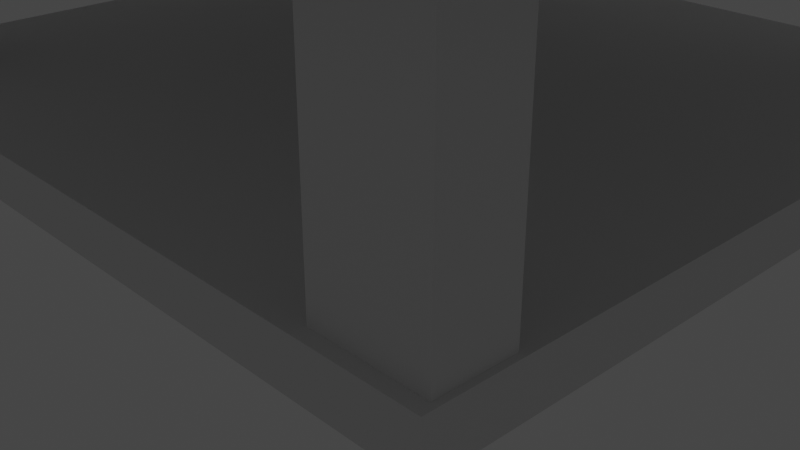 # Source: Attic_Slab.blend  (saved by Blender 3.0.42; exported with 4.5.12 LTS)
import bpy
from mathutils import Matrix  # noqa: F401  (used for matrix-valued properties, if any)

bpy.ops.wm.read_factory_settings(use_empty=True)
scene = bpy.context.scene
scene.name = 'Scene'

# ---- collections
col_collection = bpy.data.collections.new('Collection'); scene.collection.children.link(col_collection)

# ---- world
world_world = bpy.data.worlds.new('World'); scene.world = world_world
world_world.use_nodes = True; world_world.node_tree.nodes.clear()
_N = world_world.node_tree.nodes; _L = world_world.node_tree.links
n0 = _N.new('ShaderNodeOutputWorld'); n0.name = 'World Output'; n0.location = (300, 300)
n1 = _N.new('ShaderNodeBackground'); n1.name = 'Background'; n1.location = (10, 300)
n1.inputs[0].default_value = (0.05088, 0.05088, 0.05088, 1.0)
_L.new(n1.outputs[0], n0.inputs[0])
n0.is_active_output = True
world_world.color = (0.05088, 0.05088, 0.05088)
world_world.use_sun_shadow = False
world_world.sun_shadow_jitter_overblur = 0.0

# ---- cameras
cam_camera = bpy.data.cameras.new('Camera')
cam_camera.clip_end = 100.0
cam_camera.ortho_scale = 7.314

# ---- lights
light_light = bpy.data.lights.new('Light', 'POINT')
light_light.transmission_factor = 0.0
light_light.energy = 1000.0
light_light.shadow_soft_size = 0.1
light_light.shadow_maximum_resolution = 0.006
light_light.use_absolute_resolution = True

# ---- meshes
me_cube_001 = bpy.data.meshes.new('Cube.001')
me_cube_001.from_pydata([(-7.446, -5.335, -0.1991), (-7.446, 5.335, -0.1991), (-7.446, 5.335, 0.1991), (7.446, -5.335, -0.1991), (7.446, 5.335, -0.1991), (7.446, 5.335, 0.1991), (-7.446, -5.335, -0.006101), (-7.446, -5.13, 0.1991), (7.446, -5.13, 0.1991), (7.446, -5.335, -0.006101)], [], [(5, 2, 7, 8), (1, 2, 5, 4), (0, 6, 7, 2, 1), (1, 4, 3, 0), (4, 5, 8, 9, 3), (8, 7, 6, 9), (3, 9, 6, 0)])
_uv = me_cube_001.uv_layers.new(name='UVMap')
_uv.uv.foreach_set('vector', [0.625, 0.5, 0.875, 0.5, 0.875, 0.7452, 0.625, 0.7452, 0.375, 0.25, 0.625, 0.25, 0.625, 0.5, 0.375, 0.5, 0.375, 0.0, 0.4962, 0.0, 0.625, 0.004808, 0.625, 0.25, 0.375, 0.25, 0.125, 0.5, 0.375, 0.5, 0.375, 0.75, 0.125, 0.75, 0.375, 0.5, 0.625, 0.5, 0.625, 0.7452, 0.4962, 0.75, 0.375, 0.75, 0.625, 0.75, 0.625, 1.0, 0.4962, 1.0, 0.4962, 0.75, 0.375, 0.75, 0.4962, 0.75, 0.4962, 1.0, 0.375, 1.0])
me_cube_001.use_remesh_fix_poles = True
me_cube_001.use_remesh_preserve_attributes = False
me_cube_001.update()
me_cube_002 = bpy.data.meshes.new('Cube.002')
me_cube_002.from_pydata([(-5.261, -5.02, -0.2944), (-5.261, -5.02, 0.2944), (-5.261, 5.02, -0.2944), (5.261, -5.02, -0.2944), (5.261, -5.02, 0.2944), (5.261, 5.02, -0.2944), (5.261, 5.02, 0.2944), (-4.419, 5.02, 0.2944), (-5.261, 5.02, -0.2943), (-5.261, 4.178, 0.2944), (-4.741, 5.02, 0.2495), (-5.014, 5.02, 0.1219), (-4.741, 4.956, 0.2944), (-4.925, 4.942, 0.2394), (-5.079, 4.949, 0.1669), (-5.118, 4.877, 0.1946), (-5.261, 4.956, -0.06904), (-5.261, 4.774, 0.1219), (-5.197, 5.02, -0.06904), (-5.182, 4.942, 0.05928), (-5.19, 4.838, 0.1669), (-5.197, 4.5, 0.2944), (-5.014, 4.774, 0.2944), (-5.261, 4.5, 0.2495), (-5.182, 4.684, 0.2394), (-5.079, 4.838, 0.2448)], [], [(2, 8, 18, 11, 10, 7, 6, 5), (5, 6, 4, 3), (3, 4, 1, 0), (2, 5, 3, 0), (0, 1, 9, 23, 17, 16, 8, 2), (7, 10, 13, 12), (10, 11, 14, 13), (12, 13, 25, 22), (13, 14, 15, 25), (8, 16, 19, 18), (16, 17, 20, 19), (18, 19, 14, 11), (19, 20, 15, 14), (9, 21, 24, 23), (21, 22, 25, 24), (23, 24, 20, 17), (24, 25, 15, 20), (6, 7, 12, 22, 21, 9, 1, 4)])
_uv = me_cube_002.uv_layers.new(name='UVMap')
_uv.uv.foreach_set('vector', [0.375, 0.25, 0.375, 0.25, 0.4707, 0.2515, 0.5518, 0.2559, 0.606, 0.2623, 0.625, 0.27, 0.625, 0.5, 0.375, 0.5, 0.375, 0.5, 0.625, 0.5, 0.625, 0.75, 0.375, 0.75, 0.375, 0.75, 0.625, 0.75, 0.625, 1.0, 0.375, 1.0, 0.125, 0.5, 0.375, 0.5, 0.375, 0.75, 0.125, 0.75, 0.375, 0.0, 0.625, 0.0, 0.625, 0.229, 0.606, 0.2371, 0.5518, 0.2439, 0.4707, 0.2484, 0.375, 0.25, 0.375, 0.25, 0.625, 0.27, 0.606, 0.2623, 0.625, 0.258, 0.625, 0.2623, 0.606, 0.2623, 0.5518, 0.2559, 0.5709, 0.2543, 0.6017, 0.258, 0.625, 0.2623, 0.6017, 0.258, 0.604, 0.2543, 0.625, 0.2559, 0.625, 0.258, 0.5709, 0.2543, 0.6942, 0.3356, 0.604, 0.2543, 0.375, 0.25, 0.4707, 0.2484, 0.5252, 0.25, 0.4707, 0.2515, 0.4707, 0.2484, 0.5518, 0.2439, 0.7221, 0.375, 0.5252, 0.248, 0.4707, 0.25, 0.5252, 0.248, 0.5709, 0.2482, 0.5518, 0.25, 0.5252, 0.25, 0.7221, 0.375, 0.6942, 0.3356, 0.5709, 0.2543, 0.875, 0.521, 0.8735, 0.5129, 0.875, 0.5084, 0.875, 0.5129, 0.8735, 0.5129, 0.8691, 0.5061, 0.8707, 0.5045, 0.8731, 0.5084, 0.875, 0.5129, 0.8731, 0.5084, 0.7221, 0.375, 0.875, 0.5061, 0.875, 0.5084, 0.8707, 0.5045, 0.6942, 0.3356, 0.7221, 0.375, 0.625, 0.5, 0.855, 0.5, 0.8627, 0.5016, 0.8691, 0.5061, 0.8735, 0.5129, 0.875, 0.521, 0.875, 0.75, 0.625, 0.75])
me_cube_002.use_remesh_fix_poles = True
me_cube_002.use_remesh_preserve_attributes = False
me_cube_002.update()
me_cube_003 = bpy.data.meshes.new('Cube.003')
me_cube_003.from_pydata([(-0.6586, -0.4437, -1.854), (-0.6586, -0.4437, 1.854), (-0.6586, 0.4437, -1.854), (-0.6586, 0.4437, 1.854), (0.6586, -0.4437, -1.854), (0.6586, -0.4437, 1.854), (0.6586, 0.4437, -1.854), (0.6586, 0.4437, 1.854)], [], [(0, 1, 3, 2), (2, 3, 7, 6), (6, 7, 5, 4), (4, 5, 1, 0), (2, 6, 4, 0), (7, 3, 1, 5)])
_uv = me_cube_003.uv_layers.new(name='UVMap')
_uv.uv.foreach_set('vector', [0.375, 0.0, 0.625, 0.0, 0.625, 0.25, 0.375, 0.25, 0.375, 0.25, 0.625, 0.25, 0.625, 0.5, 0.375, 0.5, 0.375, 0.5, 0.625, 0.5, 0.625, 0.75, 0.375, 0.75, 0.375, 0.75, 0.625, 0.75, 0.625, 1.0, 0.375, 1.0, 0.125, 0.5, 0.375, 0.5, 0.375, 0.75, 0.125, 0.75, 0.625, 0.5, 0.875, 0.5, 0.875, 0.75, 0.625, 0.75])
me_cube_003.use_remesh_fix_poles = True
me_cube_003.use_remesh_preserve_attributes = False
me_cube_003.update()
me_cube_004 = bpy.data.meshes.new('Cube.004')
me_cube_004.from_pydata([(-0.6586, -0.4437, -1.854), (-0.6586, -0.4437, 1.854), (-0.6586, 0.4437, -1.854), (-0.6586, 0.4437, 1.854), (0.6586, -0.4437, -1.854), (0.6586, -0.4437, 1.854), (0.6586, 0.4437, -1.854), (0.6586, 0.4437, 1.854)], [], [(0, 1, 3, 2), (2, 3, 7, 6), (6, 7, 5, 4), (4, 5, 1, 0), (2, 6, 4, 0), (7, 3, 1, 5)])
_uv = me_cube_004.uv_layers.new(name='UVMap')
_uv.uv.foreach_set('vector', [0.375, 0.0, 0.625, 0.0, 0.625, 0.25, 0.375, 0.25, 0.375, 0.25, 0.625, 0.25, 0.625, 0.5, 0.375, 0.5, 0.375, 0.5, 0.625, 0.5, 0.625, 0.75, 0.375, 0.75, 0.375, 0.75, 0.625, 0.75, 0.625, 1.0, 0.375, 1.0, 0.125, 0.5, 0.375, 0.5, 0.375, 0.75, 0.125, 0.75, 0.625, 0.5, 0.875, 0.5, 0.875, 0.75, 0.625, 0.75])
me_cube_004.use_remesh_fix_poles = True
me_cube_004.use_remesh_preserve_attributes = False
me_cube_004.update()
me_cube_006 = bpy.data.meshes.new('Cube.006')
me_cube_006.from_pydata([(-0.6586, -0.4437, -1.854), (-0.6586, -0.4437, 1.854), (-0.6586, 0.4437, -1.854), (-0.6586, 0.4437, 1.854), (0.6586, -0.4437, -1.854), (0.6586, -0.4437, 1.854), (0.6586, 0.4437, -1.854), (0.6586, 0.4437, 1.854), (-0.6586, -0.4437, -0.5119), (-0.6586, -0.4437, 0.4153), (-0.6586, -0.4437, 1.342), (-0.6586, 0.4437, 1.342), (-0.6586, 0.4437, 0.4153), (-0.6586, 0.4437, -0.5119), (0.6586, 0.4437, 1.342), (0.6586, 0.4437, 0.4153), (0.6586, 0.4437, -0.5119), (0.6586, -0.4437, 1.342), (0.6586, -0.4437, 0.4153), (0.6586, -0.4437, -0.5119)], [], [(10, 1, 3, 11), (11, 3, 7, 14), (14, 7, 5, 17), (17, 5, 1, 10), (2, 6, 4, 0), (7, 3, 1, 5), (4, 19, 8, 0), (19, 18, 9, 8), (18, 17, 10, 9), (6, 16, 19, 4), (16, 15, 18, 19), (15, 14, 17, 18), (2, 13, 16, 6), (13, 12, 15, 16), (12, 11, 14, 15), (0, 8, 13, 2), (8, 9, 12, 13), (9, 10, 11, 12)])
_uv = me_cube_006.uv_layers.new(name='UVMap')
_uv.uv.foreach_set('vector', [0.5905, 0.0, 0.625, 0.0, 0.625, 0.25, 0.5905, 0.25, 0.5905, 0.25, 0.625, 0.25, 0.625, 0.5, 0.5905, 0.5, 0.5905, 0.5, 0.625, 0.5, 0.625, 0.75, 0.5905, 0.75, 0.5905, 0.75, 0.625, 0.75, 0.625, 1.0, 0.5905, 1.0, 0.125, 0.5, 0.375, 0.5, 0.375, 0.75, 0.125, 0.75, 0.625, 0.5, 0.875, 0.5, 0.875, 0.75, 0.625, 0.75, 0.375, 0.75, 0.4655, 0.75, 0.4655, 1.0, 0.375, 1.0, 0.4655, 0.75, 0.528, 0.75, 0.528, 1.0, 0.4655, 1.0, 0.528, 0.75, 0.5905, 0.75, 0.5905, 1.0, 0.528, 1.0, 0.375, 0.5, 0.4655, 0.5, 0.4655, 0.75, 0.375, 0.75, 0.4655, 0.5, 0.528, 0.5, 0.528, 0.75, 0.4655, 0.75, 0.528, 0.5, 0.5905, 0.5, 0.5905, 0.75, 0.528, 0.75, 0.375, 0.25, 0.4655, 0.25, 0.4655, 0.5, 0.375, 0.5, 0.4655, 0.25, 0.528, 0.25, 0.528, 0.5, 0.4655, 0.5, 0.528, 0.25, 0.5905, 0.25, 0.5905, 0.5, 0.528, 0.5, 0.375, 0.0, 0.4655, 0.0, 0.4655, 0.25, 0.375, 0.25, 0.4655, 0.0, 0.528, 0.0, 0.528, 0.25, 0.4655, 0.25, 0.528, 0.0, 0.5905, 0.0, 0.5905, 0.25, 0.528, 0.25])
me_cube_006.use_remesh_fix_poles = True
me_cube_006.use_remesh_preserve_attributes = False
me_cube_006.update()
me_cube_005 = bpy.data.meshes.new('Cube.005')
me_cube_005.from_pydata([(-0.6586, -0.4437, -1.854), (-0.6586, -0.4437, 1.854), (-0.6586, 0.4437, -1.854), (-0.6586, 0.4437, 1.854), (0.6586, -0.4437, -1.854), (0.6586, -0.4437, 1.854), (0.6586, 0.4437, -1.854), (0.6586, 0.4437, 1.854)], [], [(0, 1, 3, 2), (2, 3, 7, 6), (6, 7, 5, 4), (4, 5, 1, 0), (2, 6, 4, 0), (7, 3, 1, 5)])
_uv = me_cube_005.uv_layers.new(name='UVMap')
_uv.uv.foreach_set('vector', [0.375, 0.0, 0.625, 0.0, 0.625, 0.25, 0.375, 0.25, 0.375, 0.25, 0.625, 0.25, 0.625, 0.5, 0.375, 0.5, 0.375, 0.5, 0.625, 0.5, 0.625, 0.75, 0.375, 0.75, 0.375, 0.75, 0.625, 0.75, 0.625, 1.0, 0.375, 1.0, 0.125, 0.5, 0.375, 0.5, 0.375, 0.75, 0.125, 0.75, 0.625, 0.5, 0.875, 0.5, 0.875, 0.75, 0.625, 0.75])
me_cube_005.use_remesh_fix_poles = True
me_cube_005.use_remesh_preserve_attributes = False
me_cube_005.update()

# ---- objects
ob_light = bpy.data.objects.new('Light', light_light)
ob_camera = bpy.data.objects.new('Camera', cam_camera)
ob_cube = bpy.data.objects.new('Cube', me_cube_001)
ob_cube_001 = bpy.data.objects.new('Cube.001', me_cube_002)
ob_cube_002 = bpy.data.objects.new('Cube.002', me_cube_003)
ob_cube_003 = bpy.data.objects.new('Cube.003', me_cube_004)
ob_cube_005 = bpy.data.objects.new('Cube.005', me_cube_006)
ob_cube_004 = bpy.data.objects.new('Cube.004', me_cube_005)

# ---- transforms, parenting, visibility, modifiers, constraints
ob_light.location = (4.076, 1.005, 5.904)
ob_light.rotation_euler = (0.6503, 0.05522, 1.866)
ob_light.lock_rotations_4d = False
ob_light.empty_display_type = 'ARROWS'
ob_light.color = (0.0, 0.0, 0.0, 0.0)
ob_light.lineart.crease_threshold = 0.0
ob_camera.location = (7.359, -6.926, 4.958)
ob_camera.rotation_euler = (1.109, 0.0, 0.8149)
ob_camera.lock_rotations_4d = False
ob_camera.empty_display_type = 'ARROWS'
ob_camera.color = (0.0, 0.0, 0.0, 0.0)
ob_camera.display_type = 'WIRE'
ob_camera.lineart.crease_threshold = 0.0
ob_cube.location = (-1.633, 1.359, 4.391)
ob_cube_001.location = (-2.141, 2.279, 0.2944)
ob_cube_002.location = (2.391, -2.134, 2.443)
ob_cube_003.location = (2.391, 6.425, 2.443)
ob_cube_005.location = (-6.26, -2.134, 2.443)
ob_cube_004.location = (-6.26, 6.425, 2.443)

# ---- collection membership
col_collection.objects.link(ob_light)
col_collection.objects.link(ob_camera)
col_collection.objects.link(ob_cube)
col_collection.objects.link(ob_cube_001)
col_collection.objects.link(ob_cube_002)
col_collection.objects.link(ob_cube_003)
col_collection.objects.link(ob_cube_005)
col_collection.objects.link(ob_cube_004)

# ---- scene / render settings (as saved in the file)
scene.camera = ob_camera
scene.frame_start = 1; scene.frame_end = 250; scene.frame_set(1)
scene.render.engine = 'BLENDER_EEVEE_NEXT'
scene.cycles.sampling_pattern = 'TABULATED_SOBOL'
scene.cycles.use_light_tree = False
scene.view_settings.view_transform = 'Filmic'
bpy.context.view_layer.update()
